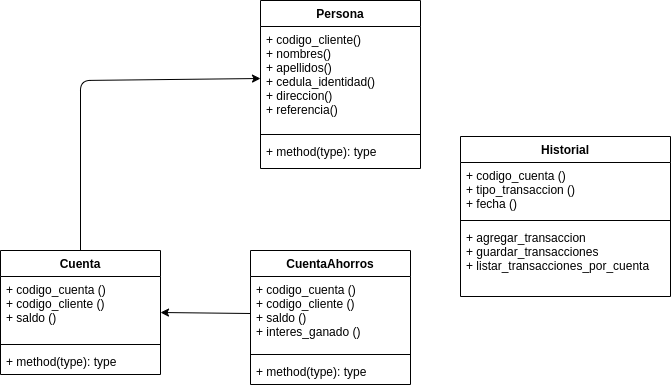

The diagram above was exported from draw.io. Its source (the exported page's mxGraphModel, read from the mxfile embedded in the PNG):
<mxGraphModel dx="749" dy="390" grid="1" gridSize="10" guides="1" tooltips="1" connect="1" arrows="1" fold="1" page="1" pageScale="1" pageWidth="850" pageHeight="1100" math="0" shadow="0">
  <root>
    <mxCell id="0" />
    <mxCell id="1" parent="0" />
    <mxCell id="2" value="Persona" style="swimlane;fontStyle=1;align=center;verticalAlign=top;childLayout=stackLayout;horizontal=1;startSize=26;horizontalStack=0;resizeParent=1;resizeParentMax=0;resizeLast=0;collapsible=1;marginBottom=0;" parent="1" vertex="1">
      <mxGeometry x="300" y="60" width="160" height="168" as="geometry">
        <mxRectangle x="200" y="220" width="90" height="30" as="alternateBounds" />
      </mxGeometry>
    </mxCell>
    <mxCell id="3" value="+ codigo_cliente()&#10;+ nombres()&#10;+ apellidos()&#10;+ cedula_identidad()&#10;+ direccion()&#10;+ referencia()" style="text;strokeColor=none;fillColor=none;align=left;verticalAlign=top;spacingLeft=4;spacingRight=4;overflow=hidden;rotatable=0;points=[[0,0.5],[1,0.5]];portConstraint=eastwest;" parent="2" vertex="1">
      <mxGeometry y="26" width="160" height="104" as="geometry" />
    </mxCell>
    <mxCell id="4" value="" style="line;strokeWidth=1;fillColor=none;align=left;verticalAlign=middle;spacingTop=-1;spacingLeft=3;spacingRight=3;rotatable=0;labelPosition=right;points=[];portConstraint=eastwest;strokeColor=inherit;" parent="2" vertex="1">
      <mxGeometry y="130" width="160" height="8" as="geometry" />
    </mxCell>
    <mxCell id="5" value="+ method(type): type" style="text;strokeColor=none;fillColor=none;align=left;verticalAlign=top;spacingLeft=4;spacingRight=4;overflow=hidden;rotatable=0;points=[[0,0.5],[1,0.5]];portConstraint=eastwest;" parent="2" vertex="1">
      <mxGeometry y="138" width="160" height="30" as="geometry" />
    </mxCell>
    <mxCell id="21" style="edgeStyle=none;html=1;exitX=0.5;exitY=0;exitDx=0;exitDy=0;entryX=0;entryY=0.5;entryDx=0;entryDy=0;" parent="1" source="7" target="3" edge="1">
      <mxGeometry relative="1" as="geometry">
        <Array as="points">
          <mxPoint x="120" y="140" />
        </Array>
      </mxGeometry>
    </mxCell>
    <mxCell id="7" value="Cuenta" style="swimlane;fontStyle=1;align=center;verticalAlign=top;childLayout=stackLayout;horizontal=1;startSize=26;horizontalStack=0;resizeParent=1;resizeParentMax=0;resizeLast=0;collapsible=1;marginBottom=0;" parent="1" vertex="1">
      <mxGeometry x="40" y="310" width="160" height="124" as="geometry" />
    </mxCell>
    <mxCell id="8" value="+ codigo_cuenta ()&#10;+ codigo_cliente ()&#10;+ saldo ()" style="text;strokeColor=none;fillColor=none;align=left;verticalAlign=top;spacingLeft=4;spacingRight=4;overflow=hidden;rotatable=0;points=[[0,0.5],[1,0.5]];portConstraint=eastwest;" parent="7" vertex="1">
      <mxGeometry y="26" width="160" height="64" as="geometry" />
    </mxCell>
    <mxCell id="9" value="" style="line;strokeWidth=1;fillColor=none;align=left;verticalAlign=middle;spacingTop=-1;spacingLeft=3;spacingRight=3;rotatable=0;labelPosition=right;points=[];portConstraint=eastwest;strokeColor=inherit;" parent="7" vertex="1">
      <mxGeometry y="90" width="160" height="8" as="geometry" />
    </mxCell>
    <mxCell id="10" value="+ method(type): type" style="text;strokeColor=none;fillColor=none;align=left;verticalAlign=top;spacingLeft=4;spacingRight=4;overflow=hidden;rotatable=0;points=[[0,0.5],[1,0.5]];portConstraint=eastwest;" parent="7" vertex="1">
      <mxGeometry y="98" width="160" height="26" as="geometry" />
    </mxCell>
    <mxCell id="11" value="CuentaAhorros" style="swimlane;fontStyle=1;align=center;verticalAlign=top;childLayout=stackLayout;horizontal=1;startSize=26;horizontalStack=0;resizeParent=1;resizeParentMax=0;resizeLast=0;collapsible=1;marginBottom=0;" parent="1" vertex="1">
      <mxGeometry x="290" y="310" width="160" height="134" as="geometry" />
    </mxCell>
    <mxCell id="12" value="+ codigo_cuenta ()&#10;+ codigo_cliente ()&#10;+ saldo ()&#10;+ interes_ganado ()" style="text;strokeColor=none;fillColor=none;align=left;verticalAlign=top;spacingLeft=4;spacingRight=4;overflow=hidden;rotatable=0;points=[[0,0.5],[1,0.5]];portConstraint=eastwest;" parent="11" vertex="1">
      <mxGeometry y="26" width="160" height="74" as="geometry" />
    </mxCell>
    <mxCell id="13" value="" style="line;strokeWidth=1;fillColor=none;align=left;verticalAlign=middle;spacingTop=-1;spacingLeft=3;spacingRight=3;rotatable=0;labelPosition=right;points=[];portConstraint=eastwest;strokeColor=inherit;" parent="11" vertex="1">
      <mxGeometry y="100" width="160" height="8" as="geometry" />
    </mxCell>
    <mxCell id="14" value="+ method(type): type" style="text;strokeColor=none;fillColor=none;align=left;verticalAlign=top;spacingLeft=4;spacingRight=4;overflow=hidden;rotatable=0;points=[[0,0.5],[1,0.5]];portConstraint=eastwest;" parent="11" vertex="1">
      <mxGeometry y="108" width="160" height="26" as="geometry" />
    </mxCell>
    <mxCell id="15" value="Historial" style="swimlane;fontStyle=1;align=center;verticalAlign=top;childLayout=stackLayout;horizontal=1;startSize=26;horizontalStack=0;resizeParent=1;resizeParentMax=0;resizeLast=0;collapsible=1;marginBottom=0;" parent="1" vertex="1">
      <mxGeometry x="500" y="196" width="210" height="160" as="geometry" />
    </mxCell>
    <mxCell id="16" value="+ codigo_cuenta ()&#10;+ tipo_transaccion ()&#10;+ fecha ()" style="text;strokeColor=none;fillColor=none;align=left;verticalAlign=top;spacingLeft=4;spacingRight=4;overflow=hidden;rotatable=0;points=[[0,0.5],[1,0.5]];portConstraint=eastwest;" parent="15" vertex="1">
      <mxGeometry y="26" width="210" height="54" as="geometry" />
    </mxCell>
    <mxCell id="17" value="" style="line;strokeWidth=1;fillColor=none;align=left;verticalAlign=middle;spacingTop=-1;spacingLeft=3;spacingRight=3;rotatable=0;labelPosition=right;points=[];portConstraint=eastwest;strokeColor=inherit;" parent="15" vertex="1">
      <mxGeometry y="80" width="210" height="8" as="geometry" />
    </mxCell>
    <mxCell id="18" value="+ agregar_transaccion&#10;+ guardar_transacciones&#10;+ listar_transacciones_por_cuenta&#10;" style="text;strokeColor=none;fillColor=none;align=left;verticalAlign=top;spacingLeft=4;spacingRight=4;overflow=hidden;rotatable=0;points=[[0,0.5],[1,0.5]];portConstraint=eastwest;" parent="15" vertex="1">
      <mxGeometry y="88" width="210" height="72" as="geometry" />
    </mxCell>
    <mxCell id="20" style="edgeStyle=none;html=1;exitX=0;exitY=0.5;exitDx=0;exitDy=0;entryX=1;entryY=0.5;entryDx=0;entryDy=0;" parent="1" source="12" target="7" edge="1">
      <mxGeometry relative="1" as="geometry" />
    </mxCell>
  </root>
</mxGraphModel>